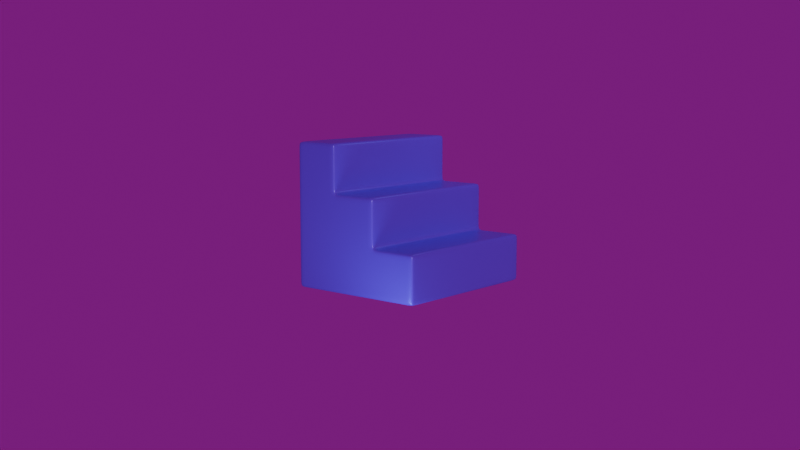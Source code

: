 # Source: stairs.blend  (saved by Blender 5.1.30; exported with 4.5.12 LTS)
import bpy
from mathutils import Matrix  # noqa: F401  (used for matrix-valued properties, if any)

bpy.ops.wm.read_factory_settings(use_empty=True)
scene = bpy.context.scene
scene.name = 'Scene'

# ---- collections
col_lights = bpy.data.collections.new('Lights'); scene.collection.children.link(col_lights)
col_object = bpy.data.collections.new('Object'); scene.collection.children.link(col_object)

# ---- images (referenced by path relative to the original .blend; pixels are not part of the script)
import os
ASSET_DIR = os.environ.get("B2B_ASSET_DIR", "")  # directory of the original .blend (textures are referenced by path, not embedded)
HERE = os.path.dirname(os.path.abspath(__file__))  # packed textures are extracted next to this script under _unpacked/

def load_image(name, relpath, width, height, colorspace="sRGB"):
    """Load a texture the original file referenced (path relative to the .blend, or extracted next to this script)."""
    p = next((c for c in (os.path.join(HERE, relpath), os.path.join(ASSET_DIR, relpath)) if relpath and os.path.exists(c)), "")
    if p:
        img = bpy.data.images.load(p, check_existing=True)
        img.name = name
    else:  # same state as the original file: an image datablock whose file is absent (Cycles renders it pink)
        img = bpy.data.images.new(name, width, height)
        img.source = "FILE"
        img.filepath = "//" + (relpath or name)
    img.colorspace_settings.name = colorspace
    return img
img_story_studio_01_4k_exr = load_image('story_studio_01_4k.exr', 'story_studio_01_4k.exr', 1024, 1024, 'Linear Rec.709')

# ---- materials (node trees are filled in below, after node groups)
mat_material_001 = bpy.data.materials.new('Material.001')

# ---- material node trees
mat_material_001.use_nodes = True; mat_material_001.node_tree.nodes.clear()
_N = mat_material_001.node_tree.nodes; _L = mat_material_001.node_tree.links
n0 = _N.new('ShaderNodeBsdfPrincipled'); n0.name = 'Principled BSDF'; n0.location = (-200, 100)
n0.inputs[0].default_value = (0.1812, 0.01764, 0.8963, 1.0)
n0.inputs[1].default_value = 0.15
n0.inputs[2].default_value = 0.35
n1 = _N.new('ShaderNodeOutputMaterial'); n1.name = 'Material Output'; n1.location = (200, 100)
_L.new(n0.outputs[0], n1.inputs[0])
n1.is_active_output = True

# ---- world
world_world = bpy.data.worlds.new('World'); scene.world = world_world
world_world.use_nodes = True; world_world.node_tree.nodes.clear()
_N = world_world.node_tree.nodes; _L = world_world.node_tree.links
n0 = _N.new('ShaderNodeOutputWorld'); n0.name = 'World Output'; n0.location = (200, 100)
n1 = _N.new('ShaderNodeBackground'); n1.name = 'Background'; n1.location = (-200, 100)
n1.inputs[1].default_value = 0.2
n2 = _N.new('ShaderNodeTexEnvironment'); n2.name = 'Environment Texture'; n2.location = (-490, 80)
n2.image = img_story_studio_01_4k_exr
_L.new(n1.outputs[0], n0.inputs[0])
_L.new(n2.outputs[0], n1.inputs[0])
n0.is_active_output = True
world_world.color = (0.05088, 0.05088, 0.05088)
world_world.sun_shadow_jitter_overblur = 0.0

# ---- cameras
cam_camera_001 = bpy.data.cameras.new('Camera.001')

# ---- lights
light_sun = bpy.data.lights.new('Sun', 'SUN')
light_sun.use_shadow = False
light_sun.energy = 1.0
light_area = bpy.data.lights.new('Area', 'AREA')
light_area.energy = 49.0
light_area.size = 0.23
light_area.size_y = 1.0
light_area.spread = 2.738
light_area.use_nodes = True; light_area.node_tree.nodes.clear()
_N = light_area.node_tree.nodes; _L = light_area.node_tree.links
n0 = _N.new('ShaderNodeEmission'); n0.name = 'Emission'; n0.location = (-200, 100)
n0.inputs[0].default_value = (0.2831, 0.6376, 1.0, 1.0)
n1 = _N.new('ShaderNodeOutputLight'); n1.name = 'Light Output'; n1.location = (200, 100)
_L.new(n0.outputs[0], n1.inputs[0])
n1.is_active_output = True
light_area_001 = bpy.data.lights.new('Area.001', 'AREA')
light_area_001.color = (0.2287, 0.4939, 1.0)
light_area_001.size = 1.0
light_area_001.size_y = 1.0

# ---- meshes
me_cube_001 = bpy.data.meshes.new('Cube.001')
me_cube_001.from_pydata([(1.762, 0.7869, -1.21), (1.762, 0.7869, -0.2098), (1.762, 1.787, -1.21), (1.762, 1.787, -0.2098), (1.762, -0.2131, -0.2098), (1.762, -0.2131, -1.21), (1.762, 0.7869, 0.7902), (1.762, -0.2131, 0.7902), (1.762, -1.213, -0.2098), (1.762, -1.213, -1.21), (1.762, -1.213, 0.7902), (1.762, -0.2131, 1.79), (1.762, -1.213, 1.79), (1.622, 1.787, -0.2098), (1.622, 0.7869, -1.21), (1.622, 1.787, -1.21), (1.622, 0.7869, -0.2098), (1.622, -0.2131, -1.21), (1.622, 0.7869, 0.7902), (1.622, -0.2131, 0.7902), (1.622, -1.213, -1.21), (1.622, -1.213, -0.2098), (1.622, -1.213, 0.7902), (1.622, -0.2131, 1.79), (1.622, -1.213, 1.79), (1.762, -1.056, -1.21), (1.762, -1.056, 0.7902), (1.762, -1.056, -0.2098), (1.762, -1.056, 1.79), (1.622, -1.056, 1.79), (1.622, -1.056, -1.21), (1.762, -0.3509, -0.2098), (1.762, -0.3509, -1.21), (1.762, -0.3509, 0.7902), (1.762, -0.3509, 1.79), (1.622, -0.3509, 1.79), (1.622, -0.3509, -1.21), (1.762, -0.2131, 1.647), (1.762, -1.213, 1.647), (1.622, -1.213, 1.647), (1.622, -0.2131, 1.647), (1.762, -1.056, 1.647), (1.762, -0.3509, 1.647), (1.762, 1.787, -1.071), (1.762, 0.7869, -1.071), (1.762, -0.2131, -1.071), (1.762, -1.213, -1.071), (1.622, -1.213, -1.071), (1.622, 1.787, -1.071), (1.762, -1.056, -1.071), (1.762, -0.3509, -1.071), (1.762, 1.787, -0.3628), (1.762, 0.7869, -0.3628), (1.762, -0.2131, -0.3628), (1.762, -1.213, -0.3628), (1.622, -1.213, -0.3628), (1.622, 1.787, -0.3628), (1.762, -1.056, -0.3628), (1.762, -0.3509, -0.3628), (1.762, 0.7869, 0.646), (1.762, -0.2131, 0.646), (1.762, -1.213, 0.646), (1.622, -1.213, 0.646), (1.622, 0.7869, 0.646), (1.762, -1.056, 0.646), (1.762, -0.3509, 0.646), (1.762, 0.6392, -0.2098), (1.762, 0.6392, -1.21), (1.762, 0.6392, 0.7902), (1.622, 0.6392, 0.7902), (1.622, 0.6392, -1.21), (1.762, 0.6392, -1.071), (1.762, 0.6392, -0.3628), (1.762, 0.6392, 0.646), (1.762, -0.07491, -1.21), (1.622, -0.07491, 0.7902), (1.622, -0.07491, -1.21), (1.762, -0.07491, -1.071), (1.762, -0.07491, -0.3628), (1.762, -0.07491, 0.646), (1.762, -0.07491, -0.2098), (1.762, -0.07491, 0.7902), (1.762, 0.9328, -1.21), (1.762, 0.9328, -0.2098), (1.622, 0.9328, -0.2098), (1.622, 0.9328, -1.21), (1.762, 0.9328, -1.071), (1.762, 0.9328, -0.3628), (1.762, 1.655, -1.21), (1.762, 1.655, -0.2098), (1.622, 1.655, -0.2098), (1.622, 1.655, -1.21), (1.762, 1.655, -1.071), (1.762, 1.655, -0.3628), (1.762, -1.213, 0.9293), (1.762, -0.2131, 0.9293), (1.622, -1.213, 0.9293), (1.622, -0.2131, 0.9293), (1.762, -1.056, 0.9293), (1.762, -0.3509, 0.9293), (1.762, 0.7869, -0.0588), (1.762, -1.056, -0.0588), (1.762, -0.3509, -0.0588), (1.762, -0.2131, -0.0588), (1.762, -1.213, -0.0588), (1.622, -1.213, -0.0588), (1.622, 0.7869, -0.0588), (1.762, 0.6392, -0.0588), (1.762, -0.07491, -0.0588), (-1.738, 0.7869, -1.21), (-1.738, 0.7869, -0.2098), (-1.738, 1.787, -1.21), (-1.738, 1.787, -0.2098), (-1.738, -0.2131, -0.2098), (-1.738, -0.2131, -1.21), (-1.738, 0.7869, 0.7902), (-1.738, -0.2131, 0.7902), (-1.738, -1.213, -0.2098), (-1.738, -1.213, -1.21), (-1.738, -1.213, 0.7902), (-1.738, -0.2131, 1.79), (-1.738, -1.213, 1.79), (-1.672, 1.787, -0.2098), (-1.672, 0.7869, -1.21), (-1.672, 1.787, -1.21), (-1.672, 0.7869, -0.2098), (-1.672, -0.2131, -1.21), (-1.672, 0.7869, 0.7902), (-1.672, -0.2131, 0.7902), (-1.672, -1.213, -1.21), (-1.672, -1.213, -0.2098), (-1.672, -1.213, 0.7902), (-1.672, -0.2131, 1.79), (-1.672, -1.213, 1.79), (-1.738, -1.056, -1.21), (-1.738, -1.056, 0.7902), (-1.738, -1.056, -0.2098), (-1.738, -1.056, 1.79), (-1.672, -1.056, 1.79), (-1.672, -1.056, -1.21), (-1.738, -0.3509, -0.2098), (-1.738, -0.3509, -1.21), (-1.738, -0.3509, 0.7902), (-1.738, -0.3509, 1.79), (-1.672, -0.3509, 1.79), (-1.672, -0.3509, -1.21), (-1.738, -0.2131, 1.647), (-1.738, -1.213, 1.647), (-1.672, -1.213, 1.647), (-1.672, -0.2131, 1.647), (-1.738, -1.056, 1.647), (-1.738, -0.3509, 1.647), (-1.738, 1.787, -1.071), (-1.738, 0.7869, -1.071), (-1.738, -0.2131, -1.071), (-1.738, -1.213, -1.071), (-1.672, -1.213, -1.071), (-1.672, 1.787, -1.071), (-1.738, -1.056, -1.071), (-1.738, -0.3509, -1.071), (-1.738, 1.787, -0.3628), (-1.738, 0.7869, -0.3628), (-1.738, -0.2131, -0.3628), (-1.738, -1.213, -0.3628), (-1.672, -1.213, -0.3628), (-1.672, 1.787, -0.3628), (-1.738, -1.056, -0.3628), (-1.738, -0.3509, -0.3628), (-1.738, 0.7869, 0.646), (-1.738, -0.2131, 0.646), (-1.738, -1.213, 0.646), (-1.672, -1.213, 0.646), (-1.672, 0.7869, 0.646), (-1.738, -1.056, 0.646), (-1.738, -0.3509, 0.646), (-1.738, 0.6392, -0.2098), (-1.738, 0.6392, -1.21), (-1.738, 0.6392, 0.7902), (-1.672, 0.6392, 0.7902), (-1.672, 0.6392, -1.21), (-1.738, 0.6392, -1.071), (-1.738, 0.6392, -0.3628), (-1.738, 0.6392, 0.646), (-1.738, -0.07491, -1.21), (-1.672, -0.07491, 0.7902), (-1.672, -0.07491, -1.21), (-1.738, -0.07491, -1.071), (-1.738, -0.07491, -0.3628), (-1.738, -0.07491, 0.646), (-1.738, -0.07491, -0.2098), (-1.738, -0.07491, 0.7902), (-1.738, 0.9328, -1.21), (-1.738, 0.9328, -0.2098), (-1.672, 0.9328, -0.2098), (-1.672, 0.9328, -1.21), (-1.738, 0.9328, -1.071), (-1.738, 0.9328, -0.3628), (-1.738, 1.655, -1.21), (-1.738, 1.655, -0.2098), (-1.672, 1.655, -0.2098), (-1.672, 1.655, -1.21), (-1.738, 1.655, -1.071), (-1.738, 1.655, -0.3628), (-1.738, -1.213, 0.9293), (-1.738, -0.2131, 0.9293), (-1.672, -1.213, 0.9293), (-1.672, -0.2131, 0.9293), (-1.738, -1.056, 0.9293), (-1.738, -0.3509, 0.9293), (-1.738, 0.7869, -0.0588), (-1.738, -1.056, -0.0588), (-1.738, -0.3509, -0.0588), (-1.738, -0.2131, -0.0588), (-1.738, -1.213, -0.0588), (-1.672, -1.213, -0.0588), (-1.672, 0.7869, -0.0588), (-1.738, 0.6392, -0.0588), (-1.738, -0.07491, -0.0588)], [], [(56, 13, 3, 51), (87, 83, 1, 52), (85, 82, 0, 14), (64, 26, 10, 61), (76, 74, 5, 17), (78, 80, 4, 53), (30, 25, 9, 20), (73, 59, 6, 68), (62, 61, 10, 22), (57, 27, 8, 54), (42, 37, 11, 34), (39, 38, 12, 24), (37, 40, 23, 11), (28, 29, 24, 12), (54, 8, 21, 55), (81, 75, 19, 7), (59, 63, 18, 6), (83, 84, 16, 1), (34, 35, 29, 28), (38, 41, 28, 12), (58, 31, 27, 57), (36, 32, 25, 30), (65, 33, 26, 64), (60, 7, 33, 65), (17, 5, 32, 36), (53, 4, 31, 58), (11, 23, 35, 34), (41, 42, 34, 28), (98, 99, 42, 41), (94, 98, 41, 38), (95, 97, 40, 37), (96, 94, 38, 39), (99, 95, 37, 42), (5, 45, 50, 32), (32, 50, 49, 25), (9, 46, 47, 20), (25, 49, 46, 9), (74, 77, 45, 5), (82, 86, 44, 0), (15, 48, 43, 2), (45, 53, 58, 50), (50, 58, 57, 49), (46, 54, 55, 47), (49, 57, 54, 46), (77, 78, 53, 45), (86, 87, 52, 44), (48, 56, 51, 43), (103, 60, 65, 102), (102, 65, 64, 101), (100, 106, 63, 59), (105, 104, 61, 62), (107, 100, 59, 73), (101, 64, 61, 104), (108, 107, 73, 79), (44, 52, 72, 71), (0, 44, 71, 67), (6, 18, 69, 68), (79, 73, 68, 81), (52, 1, 66, 72), (14, 0, 67, 70), (60, 79, 81, 7), (103, 108, 79, 60), (71, 72, 78, 77), (67, 71, 77, 74), (68, 69, 75, 81), (72, 66, 80, 78), (70, 67, 74, 76), (92, 93, 87, 86), (88, 92, 86, 82), (89, 90, 84, 83), (91, 88, 82, 85), (93, 89, 83, 87), (51, 3, 89, 93), (15, 2, 88, 91), (3, 13, 90, 89), (2, 43, 92, 88), (43, 51, 93, 92), (33, 7, 95, 99), (22, 10, 94, 96), (7, 19, 97, 95), (10, 26, 98, 94), (26, 33, 99, 98), (4, 80, 108, 103), (80, 66, 107, 108), (27, 101, 104, 8), (66, 1, 100, 107), (21, 8, 104, 105), (1, 16, 106, 100), (31, 102, 101, 27), (4, 103, 102, 31), (165, 160, 112, 122), (196, 161, 110, 192), (194, 123, 109, 191), (173, 170, 119, 135), (185, 126, 114, 183), (187, 162, 113, 189), (139, 129, 118, 134), (182, 177, 115, 168), (171, 131, 119, 170), (166, 163, 117, 136), (151, 143, 120, 146), (148, 133, 121, 147), (146, 120, 132, 149), (137, 121, 133, 138), (163, 164, 130, 117), (190, 116, 128, 184), (168, 115, 127, 172), (192, 110, 125, 193), (143, 137, 138, 144), (147, 121, 137, 150), (167, 166, 136, 140), (145, 139, 134, 141), (174, 173, 135, 142), (169, 174, 142, 116), (126, 145, 141, 114), (162, 167, 140, 113), (120, 143, 144, 132), (150, 137, 143, 151), (207, 150, 151, 208), (203, 147, 150, 207), (204, 146, 149, 206), (205, 148, 147, 203), (208, 151, 146, 204), (114, 141, 159, 154), (141, 134, 158, 159), (118, 129, 156, 155), (134, 118, 155, 158), (183, 114, 154, 186), (191, 109, 153, 195), (124, 111, 152, 157), (154, 159, 167, 162), (159, 158, 166, 167), (155, 156, 164, 163), (158, 155, 163, 166), (186, 154, 162, 187), (195, 153, 161, 196), (157, 152, 160, 165), (212, 211, 174, 169), (211, 210, 173, 174), (209, 168, 172, 215), (214, 171, 170, 213), (216, 182, 168, 209), (210, 213, 170, 173), (217, 188, 182, 216), (153, 180, 181, 161), (109, 176, 180, 153), (115, 177, 178, 127), (188, 190, 177, 182), (161, 181, 175, 110), (123, 179, 176, 109), (169, 116, 190, 188), (212, 169, 188, 217), (180, 186, 187, 181), (176, 183, 186, 180), (177, 190, 184, 178), (181, 187, 189, 175), (179, 185, 183, 176), (201, 195, 196, 202), (197, 191, 195, 201), (198, 192, 193, 199), (200, 194, 191, 197), (202, 196, 192, 198), (160, 202, 198, 112), (124, 200, 197, 111), (112, 198, 199, 122), (111, 197, 201, 152), (152, 201, 202, 160), (142, 208, 204, 116), (131, 205, 203, 119), (116, 204, 206, 128), (119, 203, 207, 135), (135, 207, 208, 142), (113, 212, 217, 189), (189, 217, 216, 175), (136, 117, 213, 210), (175, 216, 209, 110), (130, 214, 213, 117), (110, 209, 215, 125), (140, 136, 210, 211), (113, 140, 211, 212), (148, 205, 96, 39), (205, 131, 22, 96), (131, 171, 62, 22), (171, 214, 105, 62), (214, 130, 21, 105), (130, 164, 55, 21), (164, 156, 47, 55), (156, 129, 20, 47), (129, 139, 30, 20), (139, 145, 36, 30), (145, 126, 17, 36), (126, 185, 76, 17), (185, 179, 70, 76), (179, 123, 14, 70), (123, 194, 85, 14), (194, 200, 91, 85), (200, 124, 15, 91), (124, 157, 48, 15), (157, 165, 56, 48), (165, 122, 13, 56), (122, 199, 90, 13), (199, 193, 84, 90), (193, 125, 16, 84), (125, 215, 106, 16), (215, 172, 63, 106), (172, 127, 18, 63), (127, 178, 69, 18), (178, 184, 75, 69), (184, 128, 19, 75), (128, 206, 97, 19), (206, 149, 40, 97), (149, 132, 23, 40), (132, 144, 35, 23), (144, 138, 29, 35), (138, 133, 24, 29), (133, 148, 39, 24)])
me_cube_001.polygons.foreach_set('use_smooth', [True] * 216)
_uv = me_cube_001.uv_layers.new(name='UVMap')
_uv.uv.foreach_set('vector', [0.6102, 0.4953, 0.625, 0.4953, 0.625, 0.5, 0.6102, 0.5, 0.6102, 0.7337, 0.625, 0.7337, 0.625, 0.75, 0.6102, 0.75, 0.3703, 0.7337, 0.375, 0.7337, 0.375, 0.75, 0.3703, 0.75, 0.625, 0.75, 0.625, 0.75, 0.625, 0.75, 0.625, 0.75, 0.3703, 0.75, 0.375, 0.75, 0.375, 0.75, 0.3703, 0.75, 0.6102, 0.75, 0.625, 0.75, 0.625, 0.75, 0.6102, 0.75, 0.3703, 0.75, 0.375, 0.75, 0.375, 0.75, 0.3703, 0.75, 0.625, 0.75, 0.625, 0.75, 0.625, 0.75, 0.625, 0.75, 0.625, 0.7547, 0.625, 0.75, 0.625, 0.75, 0.625, 0.7547, 0.6102, 0.75, 0.625, 0.75, 0.625, 0.75, 0.6102, 0.75, 0.625, 0.75, 0.625, 0.75, 0.625, 0.75, 0.625, 0.75, 0.625, 0.7547, 0.625, 0.75, 0.625, 0.75, 0.625, 0.7547, 0.625, 0.75, 0.6297, 0.75, 0.6297, 0.75, 0.625, 0.75, 0.625, 0.75, 0.6297, 0.75, 0.6297, 0.75, 0.625, 0.75, 0.6102, 0.75, 0.625, 0.75, 0.625, 0.7547, 0.6102, 0.7547, 0.625, 0.75, 0.6297, 0.75, 0.6297, 0.75, 0.625, 0.75, 0.625, 0.75, 0.6297, 0.75, 0.6297, 0.75, 0.625, 0.75, 0.625, 0.7337, 0.6297, 0.7337, 0.6297, 0.75, 0.625, 0.75, 0.625, 0.75, 0.6297, 0.75, 0.6297, 0.75, 0.625, 0.75, 0.625, 0.75, 0.625, 0.75, 0.625, 0.75, 0.625, 0.75, 0.6102, 0.75, 0.625, 0.75, 0.625, 0.75, 0.6102, 0.75, 0.3703, 0.75, 0.375, 0.75, 0.375, 0.75, 0.3703, 0.75, 0.625, 0.75, 0.625, 0.75, 0.625, 0.75, 0.625, 0.75, 0.625, 0.75, 0.625, 0.75, 0.625, 0.75, 0.625, 0.75, 0.3703, 0.75, 0.375, 0.75, 0.375, 0.75, 0.3703, 0.75, 0.6102, 0.75, 0.625, 0.75, 0.625, 0.75, 0.6102, 0.75, 0.625, 0.75, 0.6297, 0.75, 0.6297, 0.75, 0.625, 0.75, 0.625, 0.75, 0.625, 0.75, 0.625, 0.75, 0.625, 0.75, 0.625, 0.75, 0.625, 0.75, 0.625, 0.75, 0.625, 0.75, 0.625, 0.75, 0.625, 0.75, 0.625, 0.75, 0.625, 0.75, 0.625, 0.75, 0.6297, 0.75, 0.6297, 0.75, 0.625, 0.75, 0.625, 0.7547, 0.625, 0.75, 0.625, 0.75, 0.625, 0.7547, 0.625, 0.75, 0.625, 0.75, 0.625, 0.75, 0.625, 0.75, 0.375, 0.75, 0.3907, 0.75, 0.3907, 0.75, 0.375, 0.75, 0.375, 0.75, 0.3907, 0.75, 0.3907, 0.75, 0.375, 0.75, 0.375, 0.75, 0.3907, 0.75, 0.3907, 0.7547, 0.375, 0.7547, 0.375, 0.75, 0.3907, 0.75, 0.3907, 0.75, 0.375, 0.75, 0.375, 0.75, 0.3907, 0.75, 0.3907, 0.75, 0.375, 0.75, 0.375, 0.7337, 0.3907, 0.7337, 0.3907, 0.75, 0.375, 0.75, 0.375, 0.4953, 0.3907, 0.4953, 0.3907, 0.5, 0.375, 0.5, 0.3907, 0.75, 0.6102, 0.75, 0.6102, 0.75, 0.3907, 0.75, 0.3907, 0.75, 0.6102, 0.75, 0.6102, 0.75, 0.3907, 0.75, 0.3907, 0.75, 0.6102, 0.75, 0.6102, 0.7547, 0.3907, 0.7547, 0.3907, 0.75, 0.6102, 0.75, 0.6102, 0.75, 0.3907, 0.75, 0.3907, 0.75, 0.6102, 0.75, 0.6102, 0.75, 0.3907, 0.75, 0.3907, 0.7337, 0.6102, 0.7337, 0.6102, 0.75, 0.3907, 0.75, 0.3907, 0.4953, 0.6102, 0.4953, 0.6102, 0.5, 0.3907, 0.5, 0.625, 0.75, 0.625, 0.75, 0.625, 0.75, 0.625, 0.75, 0.625, 0.75, 0.625, 0.75, 0.625, 0.75, 0.625, 0.75, 0.625, 0.75, 0.6297, 0.75, 0.6297, 0.75, 0.625, 0.75, 0.625, 0.7547, 0.625, 0.75, 0.625, 0.75, 0.625, 0.7547, 0.625, 0.75, 0.625, 0.75, 0.625, 0.75, 0.625, 0.75, 0.625, 0.75, 0.625, 0.75, 0.625, 0.75, 0.625, 0.75, 0.625, 0.75, 0.625, 0.75, 0.625, 0.75, 0.625, 0.75, 0.3907, 0.75, 0.6102, 0.75, 0.6102, 0.75, 0.3907, 0.75, 0.375, 0.75, 0.3907, 0.75, 0.3907, 0.75, 0.375, 0.75, 0.625, 0.75, 0.6297, 0.75, 0.6297, 0.75, 0.625, 0.75, 0.625, 0.75, 0.625, 0.75, 0.625, 0.75, 0.625, 0.75, 0.6102, 0.75, 0.625, 0.75, 0.625, 0.75, 0.6102, 0.75, 0.3703, 0.75, 0.375, 0.75, 0.375, 0.75, 0.3703, 0.75, 0.625, 0.75, 0.625, 0.75, 0.625, 0.75, 0.625, 0.75, 0.625, 0.75, 0.625, 0.75, 0.625, 0.75, 0.625, 0.75, 0.3907, 0.75, 0.6102, 0.75, 0.6102, 0.75, 0.3907, 0.75, 0.375, 0.75, 0.3907, 0.75, 0.3907, 0.75, 0.375, 0.75, 0.625, 0.75, 0.6297, 0.75, 0.6297, 0.75, 0.625, 0.75, 0.6102, 0.75, 0.625, 0.75, 0.625, 0.75, 0.6102, 0.75, 0.3703, 0.75, 0.375, 0.75, 0.375, 0.75, 0.3703, 0.75, 0.3907, 0.5134, 0.6102, 0.5134, 0.6102, 0.7337, 0.3907, 0.7337, 0.375, 0.5134, 0.3907, 0.5134, 0.3907, 0.7337, 0.375, 0.7337, 0.625, 0.5134, 0.6297, 0.5134, 0.6297, 0.7337, 0.625, 0.7337, 0.3703, 0.5134, 0.375, 0.5134, 0.375, 0.7337, 0.3703, 0.7337, 0.6102, 0.5134, 0.625, 0.5134, 0.625, 0.7337, 0.6102, 0.7337, 0.6102, 0.5, 0.625, 0.5, 0.625, 0.5134, 0.6102, 0.5134, 0.3703, 0.5, 0.375, 0.5, 0.375, 0.5134, 0.3703, 0.5134, 0.625, 0.5, 0.6297, 0.5, 0.6297, 0.5134, 0.625, 0.5134, 0.375, 0.5, 0.3907, 0.5, 0.3907, 0.5134, 0.375, 0.5134, 0.3907, 0.5, 0.6102, 0.5, 0.6102, 0.5134, 0.3907, 0.5134, 0.625, 0.75, 0.625, 0.75, 0.625, 0.75, 0.625, 0.75, 0.625, 0.7547, 0.625, 0.75, 0.625, 0.75, 0.625, 0.7547, 0.625, 0.75, 0.6297, 0.75, 0.6297, 0.75, 0.625, 0.75, 0.625, 0.75, 0.625, 0.75, 0.625, 0.75, 0.625, 0.75, 0.625, 0.75, 0.625, 0.75, 0.625, 0.75, 0.625, 0.75, 0.625, 0.75, 0.625, 0.75, 0.625, 0.75, 0.625, 0.75, 0.625, 0.75, 0.625, 0.75, 0.625, 0.75, 0.625, 0.75, 0.625, 0.75, 0.625, 0.75, 0.625, 0.75, 0.625, 0.75, 0.625, 0.75, 0.625, 0.75, 0.625, 0.75, 0.625, 0.75, 0.625, 0.7547, 0.625, 0.75, 0.625, 0.75, 0.625, 0.7547, 0.625, 0.75, 0.6297, 0.75, 0.6297, 0.75, 0.625, 0.75, 0.625, 0.75, 0.625, 0.75, 0.625, 0.75, 0.625, 0.75, 0.625, 0.75, 0.625, 0.75, 0.625, 0.75, 0.625, 0.75, 0.6102, 0.4953, 0.6102, 0.5, 0.625, 0.5, 0.625, 0.4953, 0.6102, 0.7337, 0.6102, 0.75, 0.625, 0.75, 0.625, 0.7337, 0.3703, 0.7337, 0.3703, 0.75, 0.375, 0.75, 0.375, 0.7337, 0.625, 0.75, 0.625, 0.75, 0.625, 0.75, 0.625, 0.75, 0.3703, 0.75, 0.3703, 0.75, 0.375, 0.75, 0.375, 0.75, 0.6102, 0.75, 0.6102, 0.75, 0.625, 0.75, 0.625, 0.75, 0.3703, 0.75, 0.3703, 0.75, 0.375, 0.75, 0.375, 0.75, 0.625, 0.75, 0.625, 0.75, 0.625, 0.75, 0.625, 0.75, 0.625, 0.7547, 0.625, 0.7547, 0.625, 0.75, 0.625, 0.75, 0.6102, 0.75, 0.6102, 0.75, 0.625, 0.75, 0.625, 0.75, 0.625, 0.75, 0.625, 0.75, 0.625, 0.75, 0.625, 0.75, 0.625, 0.7547, 0.625, 0.7547, 0.625, 0.75, 0.625, 0.75, 0.625, 0.75, 0.625, 0.75, 0.6297, 0.75, 0.6297, 0.75, 0.625, 0.75, 0.625, 0.75, 0.6297, 0.75, 0.6297, 0.75, 0.6102, 0.75, 0.6102, 0.7547, 0.625, 0.7547, 0.625, 0.75, 0.625, 0.75, 0.625, 0.75, 0.6297, 0.75, 0.6297, 0.75, 0.625, 0.75, 0.625, 0.75, 0.6297, 0.75, 0.6297, 0.75, 0.625, 0.7337, 0.625, 0.75, 0.6297, 0.75, 0.6297, 0.7337, 0.625, 0.75, 0.625, 0.75, 0.6297, 0.75, 0.6297, 0.75, 0.625, 0.75, 0.625, 0.75, 0.625, 0.75, 0.625, 0.75, 0.6102, 0.75, 0.6102, 0.75, 0.625, 0.75, 0.625, 0.75, 0.3703, 0.75, 0.3703, 0.75, 0.375, 0.75, 0.375, 0.75, 0.625, 0.75, 0.625, 0.75, 0.625, 0.75, 0.625, 0.75, 0.625, 0.75, 0.625, 0.75, 0.625, 0.75, 0.625, 0.75, 0.3703, 0.75, 0.3703, 0.75, 0.375, 0.75, 0.375, 0.75, 0.6102, 0.75, 0.6102, 0.75, 0.625, 0.75, 0.625, 0.75, 0.625, 0.75, 0.625, 0.75, 0.6297, 0.75, 0.6297, 0.75, 0.625, 0.75, 0.625, 0.75, 0.625, 0.75, 0.625, 0.75, 0.625, 0.75, 0.625, 0.75, 0.625, 0.75, 0.625, 0.75, 0.625, 0.75, 0.625, 0.75, 0.625, 0.75, 0.625, 0.75, 0.625, 0.75, 0.625, 0.75, 0.6297, 0.75, 0.6297, 0.75, 0.625, 0.7547, 0.625, 0.7547, 0.625, 0.75, 0.625, 0.75, 0.625, 0.75, 0.625, 0.75, 0.625, 0.75, 0.625, 0.75, 0.375, 0.75, 0.375, 0.75, 0.3907, 0.75, 0.3907, 0.75, 0.375, 0.75, 0.375, 0.75, 0.3907, 0.75, 0.3907, 0.75, 0.375, 0.75, 0.375, 0.7547, 0.3907, 0.7547, 0.3907, 0.75, 0.375, 0.75, 0.375, 0.75, 0.3907, 0.75, 0.3907, 0.75, 0.375, 0.75, 0.375, 0.75, 0.3907, 0.75, 0.3907, 0.75, 0.375, 0.7337, 0.375, 0.75, 0.3907, 0.75, 0.3907, 0.7337, 0.375, 0.4953, 0.375, 0.5, 0.3907, 0.5, 0.3907, 0.4953, 0.3907, 0.75, 0.3907, 0.75, 0.6102, 0.75, 0.6102, 0.75, 0.3907, 0.75, 0.3907, 0.75, 0.6102, 0.75, 0.6102, 0.75, 0.3907, 0.75, 0.3907, 0.7547, 0.6102, 0.7547, 0.6102, 0.75, 0.3907, 0.75, 0.3907, 0.75, 0.6102, 0.75, 0.6102, 0.75, 0.3907, 0.75, 0.3907, 0.75, 0.6102, 0.75, 0.6102, 0.75, 0.3907, 0.7337, 0.3907, 0.75, 0.6102, 0.75, 0.6102, 0.7337, 0.3907, 0.4953, 0.3907, 0.5, 0.6102, 0.5, 0.6102, 0.4953, 0.625, 0.75, 0.625, 0.75, 0.625, 0.75, 0.625, 0.75, 0.625, 0.75, 0.625, 0.75, 0.625, 0.75, 0.625, 0.75, 0.625, 0.75, 0.625, 0.75, 0.6297, 0.75, 0.6297, 0.75, 0.625, 0.7547, 0.625, 0.7547, 0.625, 0.75, 0.625, 0.75, 0.625, 0.75, 0.625, 0.75, 0.625, 0.75, 0.625, 0.75, 0.625, 0.75, 0.625, 0.75, 0.625, 0.75, 0.625, 0.75, 0.625, 0.75, 0.625, 0.75, 0.625, 0.75, 0.625, 0.75, 0.3907, 0.75, 0.3907, 0.75, 0.6102, 0.75, 0.6102, 0.75, 0.375, 0.75, 0.375, 0.75, 0.3907, 0.75, 0.3907, 0.75, 0.625, 0.75, 0.625, 0.75, 0.6297, 0.75, 0.6297, 0.75, 0.625, 0.75, 0.625, 0.75, 0.625, 0.75, 0.625, 0.75, 0.6102, 0.75, 0.6102, 0.75, 0.625, 0.75, 0.625, 0.75, 0.3703, 0.75, 0.3703, 0.75, 0.375, 0.75, 0.375, 0.75, 0.625, 0.75, 0.625, 0.75, 0.625, 0.75, 0.625, 0.75, 0.625, 0.75, 0.625, 0.75, 0.625, 0.75, 0.625, 0.75, 0.3907, 0.75, 0.3907, 0.75, 0.6102, 0.75, 0.6102, 0.75, 0.375, 0.75, 0.375, 0.75, 0.3907, 0.75, 0.3907, 0.75, 0.625, 0.75, 0.625, 0.75, 0.6297, 0.75, 0.6297, 0.75, 0.6102, 0.75, 0.6102, 0.75, 0.625, 0.75, 0.625, 0.75, 0.3703, 0.75, 0.3703, 0.75, 0.375, 0.75, 0.375, 0.75, 0.3907, 0.5134, 0.3907, 0.7337, 0.6102, 0.7337, 0.6102, 0.5134, 0.375, 0.5134, 0.375, 0.7337, 0.3907, 0.7337, 0.3907, 0.5134, 0.625, 0.5134, 0.625, 0.7337, 0.6297, 0.7337, 0.6297, 0.5134, 0.3703, 0.5134, 0.3703, 0.7337, 0.375, 0.7337, 0.375, 0.5134, 0.6102, 0.5134, 0.6102, 0.7337, 0.625, 0.7337, 0.625, 0.5134, 0.6102, 0.5, 0.6102, 0.5134, 0.625, 0.5134, 0.625, 0.5, 0.3703, 0.5, 0.3703, 0.5134, 0.375, 0.5134, 0.375, 0.5, 0.625, 0.5, 0.625, 0.5134, 0.6297, 0.5134, 0.6297, 0.5, 0.375, 0.5, 0.375, 0.5134, 0.3907, 0.5134, 0.3907, 0.5, 0.3907, 0.5, 0.3907, 0.5134, 0.6102, 0.5134, 0.6102, 0.5, 0.625, 0.75, 0.625, 0.75, 0.625, 0.75, 0.625, 0.75, 0.625, 0.7547, 0.625, 0.7547, 0.625, 0.75, 0.625, 0.75, 0.625, 0.75, 0.625, 0.75, 0.6297, 0.75, 0.6297, 0.75, 0.625, 0.75, 0.625, 0.75, 0.625, 0.75, 0.625, 0.75, 0.625, 0.75, 0.625, 0.75, 0.625, 0.75, 0.625, 0.75, 0.625, 0.75, 0.625, 0.75, 0.625, 0.75, 0.625, 0.75, 0.625, 0.75, 0.625, 0.75, 0.625, 0.75, 0.625, 0.75, 0.625, 0.75, 0.625, 0.75, 0.625, 0.75, 0.625, 0.75, 0.625, 0.75, 0.625, 0.75, 0.625, 0.75, 0.625, 0.75, 0.625, 0.7547, 0.625, 0.7547, 0.625, 0.75, 0.625, 0.75, 0.625, 0.75, 0.625, 0.75, 0.6297, 0.75, 0.6297, 0.75, 0.625, 0.75, 0.625, 0.75, 0.625, 0.75, 0.625, 0.75, 0.625, 0.75, 0.625, 0.75, 0.625, 0.75, 0.625, 0.75, 0.625, 0.7547, 0.625, 0.7547, 0.625, 0.7547, 0.625, 0.7547, 0.625, 0.7547, 0.625, 0.7547, 0.625, 0.7547, 0.625, 0.7547, 0.625, 0.7547, 0.625, 0.7547, 0.625, 0.7547, 0.625, 0.7547, 0.625, 0.7547, 0.625, 0.7547, 0.625, 0.7547, 0.625, 0.7547, 0.625, 0.7547, 0.625, 0.7547, 0.625, 0.7547, 0.625, 0.7547, 0.625, 0.7547, 0.6102, 0.7547, 0.6102, 0.7547, 0.625, 0.7547, 0.6102, 0.7547, 0.3907, 0.7547, 0.3907, 0.7547, 0.6102, 0.7547, 0.3907, 0.7547, 0.375, 0.7547, 0.375, 0.7547, 0.3907, 0.7547, 0.3703, 0.75, 0.3703, 0.75, 0.3703, 0.75, 0.3703, 0.75, 0.3703, 0.75, 0.3703, 0.75, 0.3703, 0.75, 0.3703, 0.75, 0.3703, 0.75, 0.3703, 0.75, 0.3703, 0.75, 0.3703, 0.75, 0.3703, 0.75, 0.3703, 0.75, 0.3703, 0.75, 0.3703, 0.75, 0.3703, 0.75, 0.3703, 0.75, 0.3703, 0.75, 0.3703, 0.75, 0.3703, 0.75, 0.3703, 0.75, 0.3703, 0.75, 0.3703, 0.75, 0.3703, 0.75, 0.3703, 0.7337, 0.3703, 0.7337, 0.3703, 0.75, 0.3703, 0.7337, 0.3703, 0.5134, 0.3703, 0.5134, 0.3703, 0.7337, 0.3703, 0.5134, 0.3703, 0.5, 0.3703, 0.5, 0.3703, 0.5134, 0.375, 0.4953, 0.3907, 0.4953, 0.3907, 0.4953, 0.375, 0.4953, 0.3907, 0.4953, 0.6102, 0.4953, 0.6102, 0.4953, 0.3907, 0.4953, 0.6102, 0.4953, 0.625, 0.4953, 0.625, 0.4953, 0.6102, 0.4953, 0.6297, 0.5, 0.6297, 0.5134, 0.6297, 0.5134, 0.6297, 0.5, 0.6297, 0.5134, 0.6297, 0.7337, 0.6297, 0.7337, 0.6297, 0.5134, 0.6297, 0.7337, 0.6297, 0.75, 0.6297, 0.75, 0.6297, 0.7337, 0.6297, 0.75, 0.6297, 0.75, 0.6297, 0.75, 0.6297, 0.75, 0.6297, 0.75, 0.6297, 0.75, 0.6297, 0.75, 0.6297, 0.75, 0.6297, 0.75, 0.6297, 0.75, 0.6297, 0.75, 0.6297, 0.75, 0.6297, 0.75, 0.6297, 0.75, 0.6297, 0.75, 0.6297, 0.75, 0.6297, 0.75, 0.6297, 0.75, 0.6297, 0.75, 0.6297, 0.75, 0.6297, 0.75, 0.6297, 0.75, 0.6297, 0.75, 0.6297, 0.75, 0.6297, 0.75, 0.6297, 0.75, 0.6297, 0.75, 0.6297, 0.75, 0.6297, 0.75, 0.6297, 0.75, 0.6297, 0.75, 0.6297, 0.75, 0.6297, 0.75, 0.6297, 0.75, 0.6297, 0.75, 0.6297, 0.75, 0.6297, 0.75, 0.6297, 0.75, 0.6297, 0.75, 0.6297, 0.75, 0.6297, 0.75, 0.6297, 0.75, 0.6297, 0.75, 0.6297, 0.75, 0.6297, 0.75, 0.6297, 0.75, 0.6297, 0.75, 0.6297, 0.75, 0.625, 0.7547, 0.625, 0.7547, 0.625, 0.7547, 0.625, 0.7547])
me_cube_001.materials.append(mat_material_001)
me_cube_001.update()

# ---- objects
ob_sun = bpy.data.objects.new('Sun', light_sun)
ob_camera = bpy.data.objects.new('Camera', cam_camera_001)
ob_area = bpy.data.objects.new('Area', light_area)
ob_area_001 = bpy.data.objects.new('Area.001', light_area_001)
ob_cube = bpy.data.objects.new('Cube', me_cube_001)

# ---- transforms, parenting, visibility, modifiers, constraints
ob_sun.location = (-3.998, 1.786, -1.209)
ob_sun.rotation_euler = (-3.507, 1.833, -2.59)
ob_camera.location = (17.56, 14.83, 3.29)
ob_camera.rotation_euler = (1.374, 1.054e-07, 2.204)
_c = ob_camera.constraints.new('TRACK_TO'); _c.name = 'Track To'
_c.target = ob_cube
ob_area.location = (3.232, 1.603, -2.097)
ob_area.rotation_euler = (0.1967, 2.822, 0.7641)
ob_area.scale = (1.689, 10.51, 3.455)
ob_area_001.location = (-1.62, 1.54, 3.398)
ob_area_001.rotation_euler = (0.1209, -0.3663, -1.006)
ob_area_001.scale = (1.0, 1.065, 1.0)
ob_cube.location = (0.0, 0.0, 0.0)
_m = ob_cube.modifiers.new('Subdivision', 'SUBSURF')
_m.levels = 3
_m.render_levels = 3

# ---- collection membership
col_lights.objects.link(ob_sun)
col_lights.objects.link(ob_camera)
col_lights.objects.link(ob_area)
col_lights.objects.link(ob_area_001)
col_object.objects.link(ob_cube)

# ---- scene / render settings (as saved in the file)
scene.camera = ob_camera
scene.frame_start = 1; scene.frame_end = 250; scene.frame_set(1)
scene.render.engine = 'CYCLES'
scene.render.film_transparent = True
scene.render.bake_bias = 0.0
scene.render.bake_samples = 0
scene.cycles.sampling_pattern = 'TABULATED_SOBOL'
scene.cycles.film_transparent_glass = True
scene.eevee.use_volume_custom_range = False
bpy.context.view_layer.update()
